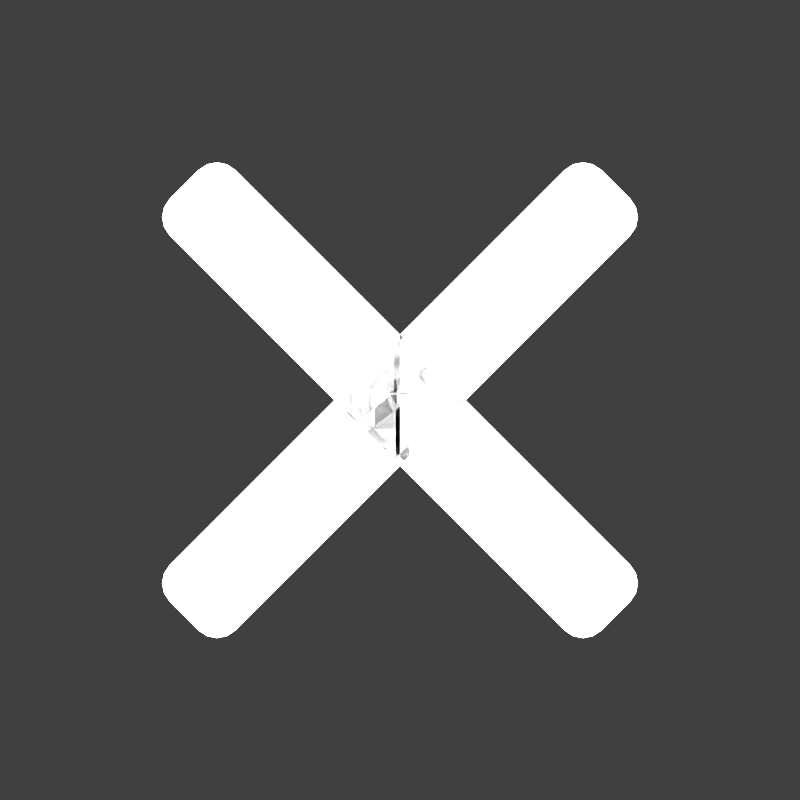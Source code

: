 # Source: spotilogos.blend  (saved by Blender 4.0.36; exported with 4.5.12 LTS)
import bpy
from mathutils import Matrix  # noqa: F401  (used for matrix-valued properties, if any)

bpy.ops.wm.read_factory_settings(use_empty=True)
scene = bpy.context.scene
scene.name = 'Scene'

# ---- collections
col_collection = bpy.data.collections.new('Collection'); scene.collection.children.link(col_collection)

# ---- images (referenced by path relative to the original .blend; pixels are not part of the script)
import os
ASSET_DIR = os.environ.get("B2B_ASSET_DIR", "")  # directory of the original .blend (textures are referenced by path, not embedded)
HERE = os.path.dirname(os.path.abspath(__file__))  # packed textures are extracted next to this script under _unpacked/

def load_image(name, relpath, width, height, colorspace="sRGB"):
    """Load a texture the original file referenced (path relative to the .blend, or extracted next to this script)."""
    p = next((c for c in (os.path.join(HERE, relpath), os.path.join(ASSET_DIR, relpath)) if relpath and os.path.exists(c)), "")
    if p:
        img = bpy.data.images.load(p, check_existing=True)
        img.name = name
    else:  # same state as the original file: an image datablock whose file is absent (Cycles renders it pink)
        img = bpy.data.images.new(name, width, height)
        img.source = "FILE"
        img.filepath = "//" + (relpath or name)
    img.colorspace_settings.name = colorspace
    return img
img_spotify_logo_without_text_svg_png = load_image('Spotify_logo_without_text.svg.png', 'Spotify_logo_without_text.svg.png', 1024, 1024, 'sRGB')
img_d8ix39x_0aafc1ff_a9ec_40dd_acff_2117220ffc02_png = load_image('d8ix39x-0aafc1ff-a9ec-40dd-acff-2117220ffc02.png', 'd8ix39x-0aafc1ff-a9ec-40dd-acff-2117220ffc02.png', 1024, 1024, 'sRGB')
img_instagram_black_logo_on_transparent_background_free_vector_jpg = load_image('instagram-black-logo-on-transparent-background-free-vector.jpg', 'instagram-black-logo-on-transparent-background-free-vector.jpg', 1024, 1024, 'sRGB')
img_images_png = load_image('images.png', 'images.png', 1024, 1024, 'sRGB')
img_z3bn6deaxmrjmqhnekpcze_1200_80_jpg = load_image('z3bn6deaxmrjmQHNEkpcZE-1200-80.jpg', 'z3bn6deaxmrjmQHNEkpcZE-1200-80.jpg', 1024, 1024, 'sRGB')
img_email_icon_free_vector_jpg = load_image('email-icon-free-vector.jpg', 'email-icon-free-vector.jpg', 1024, 1024, 'sRGB')
img_25231_png = load_image('25231.png', '25231.png', 1024, 1024, 'sRGB')

# ---- materials (node trees are filled in below, after node groups)
mat_spotify_logo_without_text_svg_002 = bpy.data.materials.new('Spotify_logo_without_text.svg.002')
mat_spotify_logo_without_text_svg_002.surface_render_method = 'BLENDED'
mat_spotify_logo_without_text_svg_002.blend_method = 'BLEND'
mat_spotify_logo_without_text_svg_001 = bpy.data.materials.new('Spotify_logo_without_text.svg.001')
mat_spotify_logo_without_text_svg_001.surface_render_method = 'BLENDED'
mat_spotify_logo_without_text_svg_001.blend_method = 'BLEND'
mat_material_002 = bpy.data.materials.new('Material.002')
mat_d8ix39x_0aafc1ff_a9ec_40dd_acff_2117220ffc02 = bpy.data.materials.new('d8ix39x-0aafc1ff-a9ec-40dd-acff-2117220ffc02')
mat_d8ix39x_0aafc1ff_a9ec_40dd_acff_2117220ffc02.surface_render_method = 'BLENDED'
mat_d8ix39x_0aafc1ff_a9ec_40dd_acff_2117220ffc02.blend_method = 'BLEND'
mat_instagram_black_logo_on_transparent_background_free_vector = bpy.data.materials.new('instagram-black-logo-on-transparent-background-free-vector')
mat_instagram_black_logo_on_transparent_background_free_vector.surface_render_method = 'BLENDED'
mat_instagram_black_logo_on_transparent_background_free_vector.blend_method = 'BLEND'
mat_images = bpy.data.materials.new('images')
mat_images.surface_render_method = 'BLENDED'
mat_images.blend_method = 'BLEND'
mat_z3bn6deaxmrjmqhnekpcze_1200_80 = bpy.data.materials.new('z3bn6deaxmrjmQHNEkpcZE-1200-80')
mat_z3bn6deaxmrjmqhnekpcze_1200_80.surface_render_method = 'BLENDED'
mat_z3bn6deaxmrjmqhnekpcze_1200_80.blend_method = 'BLEND'
mat_email_icon_free_vector = bpy.data.materials.new('email-icon-free-vector')
mat_email_icon_free_vector.surface_render_method = 'BLENDED'
mat_email_icon_free_vector.blend_method = 'BLEND'
mat_25231 = bpy.data.materials.new('25231')
mat_25231.surface_render_method = 'BLENDED'
mat_25231.blend_method = 'BLEND'

# ---- material node trees
mat_spotify_logo_without_text_svg_002.use_nodes = True; mat_spotify_logo_without_text_svg_002.node_tree.nodes.clear()
_N = mat_spotify_logo_without_text_svg_002.node_tree.nodes; _L = mat_spotify_logo_without_text_svg_002.node_tree.links
n0 = _N.new('ShaderNodeOutputMaterial'); n0.name = 'Material Output'; n0.location = (493, 300)
n1 = _N.new('ShaderNodeBsdfTransparent'); n1.name = 'Transparent BSDF'; n1.location = (-164, 168)
n2 = _N.new('ShaderNodeTexImage'); n2.name = 'Image Texture'; n2.location = (-453, 376)
n2.image = img_spotify_logo_without_text_svg_png
n2.extension = 'CLIP'
n3 = _N.new('ShaderNodeMixShader'); n3.name = 'Mix Shader'; n3.location = (272, 349)
n4 = _N.new('ShaderNodeHueSaturation'); n4.name = 'Hue/Saturation/Value'; n4.location = (43, 482)
n4.inputs[1].default_value = 2.0
n5 = _N.new('ShaderNodeRGB'); n5.name = 'RGB'; n5.location = (-177, 574)
n5.outputs[0].default_value = (0.8309, 0.402, 0.006049, 1.0)
_L.new(n3.outputs[0], n0.inputs[0])
_L.new(n2.outputs[1], n3.inputs[0])
_L.new(n1.outputs[0], n3.inputs[1])
_L.new(n4.outputs[0], n3.inputs[2])
_L.new(n5.outputs[0], n4.inputs[4])
n0.is_active_output = True
mat_spotify_logo_without_text_svg_001.use_nodes = True; mat_spotify_logo_without_text_svg_001.node_tree.nodes.clear()
_N = mat_spotify_logo_without_text_svg_001.node_tree.nodes; _L = mat_spotify_logo_without_text_svg_001.node_tree.links
n0 = _N.new('ShaderNodeOutputMaterial'); n0.name = 'Material Output'; n0.location = (300, 300)
n1 = _N.new('ShaderNodeBsdfTransparent'); n1.name = 'Transparent BSDF'; n1.location = (-63, 175)
n2 = _N.new('ShaderNodeTexImage'); n2.name = 'Image Texture'; n2.location = (-360, 373)
n2.image = img_spotify_logo_without_text_svg_png
n2.extension = 'CLIP'
n3 = _N.new('ShaderNodeMixShader'); n3.name = 'Mix Shader'; n3.location = (80, 349)
_L.new(n3.outputs[0], n0.inputs[0])
_L.new(n2.outputs[1], n3.inputs[0])
_L.new(n1.outputs[0], n3.inputs[1])
n0.is_active_output = True
mat_material_002.use_nodes = True; mat_material_002.node_tree.nodes.clear()
_N = mat_material_002.node_tree.nodes; _L = mat_material_002.node_tree.links
n0 = _N.new('ShaderNodeBsdfPrincipled'); n0.name = 'Principled BSDF'; n0.location = (10, 300)
n0.inputs[3].default_value = 1.45
n1 = _N.new('ShaderNodeOutputMaterial'); n1.name = 'Material Output'; n1.location = (300, 300)
n2 = _N.new('ShaderNodeRGB'); n2.name = 'RGB'; n2.location = (146, 553)
n2.outputs[0].default_value = (0.03311, 0.0331, 0.0331, 1.0)
_L.new(n2.outputs[0], n1.inputs[0])
n1.is_active_output = True
mat_d8ix39x_0aafc1ff_a9ec_40dd_acff_2117220ffc02.use_nodes = True; mat_d8ix39x_0aafc1ff_a9ec_40dd_acff_2117220ffc02.node_tree.nodes.clear()
_N = mat_d8ix39x_0aafc1ff_a9ec_40dd_acff_2117220ffc02.node_tree.nodes; _L = mat_d8ix39x_0aafc1ff_a9ec_40dd_acff_2117220ffc02.node_tree.links
n0 = _N.new('ShaderNodeOutputMaterial'); n0.name = 'Material Output'; n0.location = (300, 300)
n1 = _N.new('ShaderNodeTexImage'); n1.name = 'Image Texture'; n1.location = (-200, 300)
n1.image = img_d8ix39x_0aafc1ff_a9ec_40dd_acff_2117220ffc02_png
n1.extension = 'CLIP'
n2 = _N.new('ShaderNodeBsdfPrincipled'); n2.name = 'Principled BSDF'; n2.location = (0, 300)
n2.inputs[3].default_value = 1.45
_L.new(n1.outputs[0], n2.inputs[0])
_L.new(n1.outputs[1], n2.inputs[4])
_L.new(n2.outputs[0], n0.inputs[0])
n0.is_active_output = True
mat_instagram_black_logo_on_transparent_background_free_vector.use_nodes = True; mat_instagram_black_logo_on_transparent_background_free_vector.node_tree.nodes.clear()
_N = mat_instagram_black_logo_on_transparent_background_free_vector.node_tree.nodes; _L = mat_instagram_black_logo_on_transparent_background_free_vector.node_tree.links
n0 = _N.new('ShaderNodeOutputMaterial'); n0.name = 'Material Output'; n0.location = (555, 300)
n1 = _N.new('ShaderNodeBsdfPrincipled'); n1.name = 'Principled BSDF'; n1.location = (255, 300)
n1.inputs[3].default_value = 1.45
n2 = _N.new('ShaderNodeTexImage'); n2.name = 'Image Texture'; n2.location = (-384, 275)
n2.image = img_instagram_black_logo_on_transparent_background_free_vector_jpg
n2.extension = 'CLIP'
n3 = _N.new('ShaderNodeValToRGB'); n3.name = 'Color Ramp'; n3.location = (-65, 190)
while len(n3.color_ramp.elements) > 1: n3.color_ramp.elements.remove(n3.color_ramp.elements[-1])
n3.color_ramp.elements[0].position = 0.5753; n3.color_ramp.elements[0].color = (1.0, 1.0, 1.0, 1.0)
_e = n3.color_ramp.elements.new(1.0); _e.color = (0.0, 0.0, 0.0, 1.0)
_L.new(n2.outputs[0], n1.inputs[0])
_L.new(n1.outputs[0], n0.inputs[0])
_L.new(n3.outputs[0], n1.inputs[4])
_L.new(n2.outputs[0], n3.inputs[0])
n0.is_active_output = True
mat_images.use_nodes = True; mat_images.node_tree.nodes.clear()
_N = mat_images.node_tree.nodes; _L = mat_images.node_tree.links
n0 = _N.new('ShaderNodeBsdfPrincipled'); n0.name = 'Principled BSDF'; n0.location = (245, 300)
n0.inputs[3].default_value = 1.45
n1 = _N.new('ShaderNodeOutputMaterial'); n1.name = 'Material Output'; n1.location = (545, 300)
n2 = _N.new('ShaderNodeTexImage'); n2.name = 'Image Texture'; n2.location = (-395, 283)
n2.image = img_images_png
n2.extension = 'CLIP'
n3 = _N.new('ShaderNodeValToRGB'); n3.name = 'Color Ramp'; n3.location = (-98, 205)
while len(n3.color_ramp.elements) > 1: n3.color_ramp.elements.remove(n3.color_ramp.elements[-1])
n3.color_ramp.elements[0].position = 0.2957; n3.color_ramp.elements[0].color = (1.0, 1.0, 1.0, 1.0)
_e = n3.color_ramp.elements.new(0.6828); _e.color = (0.0, 0.0, 0.0, 1.0)
_L.new(n2.outputs[0], n0.inputs[0])
_L.new(n0.outputs[0], n1.inputs[0])
_L.new(n3.outputs[0], n0.inputs[4])
_L.new(n2.outputs[0], n3.inputs[0])
n1.is_active_output = True
mat_z3bn6deaxmrjmqhnekpcze_1200_80.use_nodes = True; mat_z3bn6deaxmrjmqhnekpcze_1200_80.node_tree.nodes.clear()
_N = mat_z3bn6deaxmrjmqhnekpcze_1200_80.node_tree.nodes; _L = mat_z3bn6deaxmrjmqhnekpcze_1200_80.node_tree.links
n0 = _N.new('ShaderNodeOutputMaterial'); n0.name = 'Material Output'; n0.location = (595, 300)
n1 = _N.new('ShaderNodeBsdfPrincipled'); n1.name = 'Principled BSDF'; n1.location = (295, 300)
n1.inputs[3].default_value = 1.45
n2 = _N.new('ShaderNodeTexImage'); n2.name = 'Image Texture'; n2.location = (-345, 278)
n2.image = img_z3bn6deaxmrjmqhnekpcze_1200_80_jpg
n2.extension = 'CLIP'
n3 = _N.new('ShaderNodeValToRGB'); n3.name = 'Color Ramp'; n3.location = (-14, 186)
while len(n3.color_ramp.elements) > 1: n3.color_ramp.elements.remove(n3.color_ramp.elements[-1])
n3.color_ramp.elements[0].position = 0.5914; n3.color_ramp.elements[0].color = (1.0, 1.0, 1.0, 1.0)
_e = n3.color_ramp.elements.new(0.7366); _e.color = (0.0, 0.0, 0.0, 1.0)
_L.new(n2.outputs[0], n1.inputs[0])
_L.new(n1.outputs[0], n0.inputs[0])
_L.new(n3.outputs[0], n1.inputs[4])
_L.new(n2.outputs[0], n3.inputs[0])
n0.is_active_output = True
mat_email_icon_free_vector.use_nodes = True; mat_email_icon_free_vector.node_tree.nodes.clear()
_N = mat_email_icon_free_vector.node_tree.nodes; _L = mat_email_icon_free_vector.node_tree.links
n0 = _N.new('ShaderNodeOutputMaterial'); n0.name = 'Material Output'; n0.location = (555, 300)
n1 = _N.new('ShaderNodeBsdfPrincipled'); n1.name = 'Principled BSDF'; n1.location = (255, 300)
n1.inputs[3].default_value = 1.45
n2 = _N.new('ShaderNodeTexImage'); n2.name = 'Image Texture'; n2.location = (-385, 249)
n2.image = img_email_icon_free_vector_jpg
n2.extension = 'CLIP'
n3 = _N.new('ShaderNodeValToRGB'); n3.name = 'Color Ramp'; n3.location = (-65, 226)
while len(n3.color_ramp.elements) > 1: n3.color_ramp.elements.remove(n3.color_ramp.elements[-1])
n3.color_ramp.elements[0].position = 0.0; n3.color_ramp.elements[0].color = (1.0, 1.0, 1.0, 1.0)
_e = n3.color_ramp.elements.new(0.5269); _e.color = (0.0, 0.0, 0.0, 1.0)
_L.new(n1.outputs[0], n0.inputs[0])
_L.new(n3.outputs[0], n1.inputs[4])
_L.new(n2.outputs[0], n3.inputs[0])
n0.is_active_output = True
mat_25231.use_nodes = True; mat_25231.node_tree.nodes.clear()
_N = mat_25231.node_tree.nodes; _L = mat_25231.node_tree.links
n0 = _N.new('ShaderNodeOutputMaterial'); n0.name = 'Material Output'; n0.location = (300, 300)
n1 = _N.new('ShaderNodeTexImage'); n1.name = 'Image Texture'; n1.location = (-200, 300)
n1.image = img_25231_png
n1.extension = 'CLIP'
n2 = _N.new('ShaderNodeBsdfPrincipled'); n2.name = 'Principled BSDF'; n2.location = (0, 300)
n2.inputs[3].default_value = 1.45
_L.new(n1.outputs[0], n2.inputs[0])
_L.new(n1.outputs[1], n2.inputs[4])
_L.new(n2.outputs[0], n0.inputs[0])
n0.is_active_output = True

# ---- world
world_world = bpy.data.worlds.new('World'); scene.world = world_world
world_world.use_nodes = True; world_world.node_tree.nodes.clear()
_N = world_world.node_tree.nodes; _L = world_world.node_tree.links
n0 = _N.new('ShaderNodeOutputWorld'); n0.name = 'World Output'; n0.location = (300, 300)
n1 = _N.new('ShaderNodeBackground'); n1.name = 'Background'; n1.location = (10, 300)
n1.inputs[0].default_value = (0.05088, 0.05088, 0.05088, 1.0)
_L.new(n1.outputs[0], n0.inputs[0])
n0.is_active_output = True
world_world.color = (0.05088, 0.05088, 0.05088)
world_world.use_sun_shadow = False
world_world.sun_shadow_jitter_overblur = 0.0

# ---- cameras
cam_camera = bpy.data.cameras.new('Camera')
cam_camera.clip_end = 100.0
cam_camera.ortho_scale = 7.314

# ---- lights
light_sun = bpy.data.lights.new('Sun', 'SUN')
light_sun.transmission_factor = 0.0
light_sun.energy = 20.0

# ---- meshes
me_spotify_logo_without_text_svg = bpy.data.meshes.new('Spotify_logo_without_text.svg')
me_spotify_logo_without_text_svg.from_pydata([(-0.4213, -0.4553, -0.02663), (0.4893, -0.4553, -0.02663), (-0.4213, 0.4553, -0.02663), (0.4893, 0.4553, -0.02663), (-0.4523, -0.5106, -0.06053), (0.5477, -0.5106, -0.06053), (-0.4523, 0.4894, -0.06053), (0.5477, 0.4894, -0.06053)], [], [(0, 2, 3, 1), (4, 5, 7, 6), (0, 1, 5, 4), (1, 3, 7, 5), (2, 0, 4, 6), (3, 2, 6, 7)])
me_spotify_logo_without_text_svg.polygons.foreach_set('material_index', [0, 1, 1, 1, 1, 1])
_uv = me_spotify_logo_without_text_svg.uv_layers.new(name='UVMap')
_uv.uv.foreach_set('vector', [0.0, 0.0, 0.0, 1.0, 1.0, 1.0, 1.0, 0.0, 0.0, 0.0, 1.0, 0.0, 1.0, 1.0, 0.0, 1.0, 0.0, 0.0, 1.0, 0.0, 1.0, 0.0, 0.0, 0.0, 1.0, 0.0, 1.0, 1.0, 1.0, 1.0, 1.0, 0.0, 0.0, 1.0, 0.0, 0.0, 0.0, 0.0, 0.0, 1.0, 1.0, 1.0, 0.0, 1.0, 0.0, 1.0, 1.0, 1.0])
me_spotify_logo_without_text_svg.materials.append(mat_spotify_logo_without_text_svg_002)
me_spotify_logo_without_text_svg.materials.append(mat_spotify_logo_without_text_svg_001)
me_spotify_logo_without_text_svg.update()
me_spotify_logo_without_text_svg_001 = bpy.data.meshes.new('Spotify_logo_without_text.svg.001')
me_spotify_logo_without_text_svg_001.from_pydata([(-0.2662, -0.7424, -0.02663), (0.3341, -0.7424, -0.02663), (-0.4117, 0.4022, -0.02663), (0.4797, 0.4022, -0.02663), (-0.7878, 0.8258, -0.01283), (-0.7878, -0.8258, -0.01283), (0.8639, -0.8258, -0.01283), (0.8639, 0.8258, -0.01283), (-1.088, 0.9202, -0.02663), (-0.3091, -0.7853, -0.02663), (0.3771, -0.7853, -0.02663), (1.155, 0.9202, -0.02663), (-0.7878, 0.6663, -0.01283), (-0.7878, -0.6616, -0.01283), (0.8639, -0.6616, -0.01283), (0.8639, 0.6663, -0.01283), (-1.088, 0.8539, -0.02663), (-0.3091, -0.6181, -0.02663), (0.3771, -0.6181, -0.02663), (1.155, 0.8539, -0.02663), (-0.4117, 0.3161, -0.02663), (-0.2662, -0.5837, -0.02663), (0.3341, -0.5837, -0.02663), (0.4797, 0.3161, -0.02663), (-0.7878, -0.6066, -0.01283), (0.8639, -0.6066, -0.01283), (-0.4755, -0.4177, -0.02663), (0.5434, -0.4177, -0.02663), (-0.4117, -0.3709, -0.02663), (0.4797, -0.3709, -0.02663), (-1.197, 0.9538, -0.02567), (-0.3424, -0.7881, -0.02567), (0.411, -0.7881, -0.02567), (1.266, 0.9538, -0.02567), (0.6794, -0.7711, -0.02567), (1.266, 0.881, -0.02567), (-1.197, 0.881, -0.02567), (-0.6108, -0.7711, -0.02567), (-0.682, -0.2767, -0.02567), (0.7506, -0.2767, -0.02567), (0.8639, 0.6012, -0.01283), (0.5434, 0.3274, -0.02663), (0.4797, 0.2809, -0.02663), (-0.7878, 0.6012, -0.01283), (-0.4755, 0.3274, -0.02663), (-0.4117, 0.2809, -0.02663), (-0.682, 0.2742, -0.02567), (0.7506, 0.2742, -0.02567)], [], [(20, 2, 3, 23), (37, 31, 5, 13), (31, 32, 6, 5), (35, 33, 7, 15), (33, 30, 4, 7), (21, 0, 9, 17), (0, 1, 10, 9), (23, 3, 11, 19), (3, 2, 8, 11), (1, 22, 18, 10), (42, 23, 19, 41), (2, 20, 16, 8), (28, 21, 17, 26), (32, 34, 14, 6), (47, 35, 15, 40), (30, 36, 12, 4), (38, 37, 13, 24), (0, 21, 22, 1), (45, 20, 23, 42), (21, 28, 29, 22), (46, 38, 24, 43), (34, 39, 25, 14), (45, 28, 26, 44), (22, 29, 27, 18), (18, 27, 39, 34), (44, 26, 38, 46), (26, 17, 37, 38), (8, 16, 36, 30), (41, 19, 35, 47), (10, 18, 34, 32), (11, 8, 30, 33), (19, 11, 33, 35), (9, 10, 32, 31), (17, 9, 31, 37), (27, 41, 47, 39), (16, 44, 46, 36), (20, 45, 44, 16), (36, 46, 43, 12), (28, 45, 42, 29), (39, 47, 40, 25), (29, 42, 41, 27)])
_uv = me_spotify_logo_without_text_svg_001.uv_layers.new(name='UVMap')
_uv.uv.foreach_set('vector', [0.1704, 0.7659, 0.1704, 0.8296, 0.8296, 0.8296, 0.8296, 0.7659, 0.1147, 0.1913, 0.1147, 0.1147, 0.0, 0.0, 0.0, 0.09944, 0.1147, 0.1147, 0.8853, 0.1147, 1.0, 0.0, 0.0, 0.0, 0.8853, 0.8109, 0.8853, 0.8853, 1.0, 1.0, 1.0, 0.9034, 0.8853, 0.8853, 0.1147, 0.8853, 0.0, 1.0, 1.0, 1.0, 0.1704, 0.2359, 0.1704, 0.1704, 0.1232, 0.1232, 0.1232, 0.1982, 0.1704, 0.1704, 0.8296, 0.1704, 0.8768, 0.1232, 0.1232, 0.1232, 0.8296, 0.7659, 0.8296, 0.8296, 0.8768, 0.8768, 0.8768, 0.804, 0.8296, 0.8296, 0.1704, 0.8296, 0.1232, 0.8768, 0.8768, 0.8768, 0.8296, 0.1704, 0.8296, 0.2359, 0.8768, 0.1982, 0.8768, 0.1232, 0.8296, 0.7399, 0.8296, 0.7659, 0.8768, 0.804, 0.8768, 0.7743, 0.1704, 0.8296, 0.1704, 0.7659, 0.1232, 0.804, 0.1232, 0.8768, 0.1704, 0.2579, 0.1704, 0.2359, 0.1232, 0.1982, 0.1232, 0.2233, 0.8853, 0.1147, 0.8853, 0.1913, 1.0, 0.09944, 1.0, 0.0, 0.8853, 0.7805, 0.8853, 0.8109, 1.0, 0.9034, 1.0, 0.864, 0.1147, 0.8853, 0.1147, 0.8109, 0.0, 0.9034, 0.0, 1.0, 0.1147, 0.217, 0.1147, 0.1913, 0.0, 0.09944, 0.0, 0.1327, 0.1704, 0.1704, 0.1704, 0.2359, 0.8296, 0.2359, 0.8296, 0.1704, 0.1704, 0.7399, 0.1704, 0.7659, 0.8296, 0.7659, 0.8296, 0.7399, 0.1704, 0.2359, 0.1704, 0.2579, 0.8296, 0.2579, 0.8296, 0.2359, 0.1147, 0.7805, 0.1147, 0.217, 0.0, 0.1327, 0.0, 0.864, 0.8853, 0.1913, 0.8853, 0.217, 1.0, 0.1327, 1.0, 0.09944, 0.1704, 0.7399, 0.1704, 0.2579, 0.1232, 0.2233, 0.1232, 0.7743, 0.8296, 0.2359, 0.8296, 0.2579, 0.8768, 0.2233, 0.8768, 0.1982, 0.8768, 0.1982, 0.8768, 0.2233, 0.8853, 0.217, 0.8853, 0.1913, 0.1232, 0.7743, 0.1232, 0.2233, 0.1147, 0.217, 0.1147, 0.7805, 0.1232, 0.2233, 0.1232, 0.1982, 0.1147, 0.1913, 0.1147, 0.217, 0.1232, 0.8768, 0.1232, 0.804, 0.1147, 0.8109, 0.1147, 0.8853, 0.8768, 0.7743, 0.8768, 0.804, 0.8853, 0.8109, 0.8853, 0.7805, 0.8768, 0.1232, 0.8768, 0.1982, 0.8853, 0.1913, 0.8853, 0.1147, 0.8768, 0.8768, 0.1232, 0.8768, 0.1147, 0.8853, 0.8853, 0.8853, 0.8768, 0.804, 0.8768, 0.8768, 0.8853, 0.8853, 0.8853, 0.8109, 0.1232, 0.1232, 0.8768, 0.1232, 0.8853, 0.1147, 0.1147, 0.1147, 0.1232, 0.1982, 0.1232, 0.1232, 0.1147, 0.1147, 0.1147, 0.1913, 0.8768, 0.2233, 0.8768, 0.7743, 0.8853, 0.7805, 0.8853, 0.217, 0.1232, 0.804, 0.1232, 0.7743, 0.1147, 0.7805, 0.1147, 0.8109, 0.1704, 0.7659, 0.1704, 0.7399, 0.1232, 0.7743, 0.1232, 0.804, 0.1147, 0.8109, 0.1147, 0.7805, 0.0, 0.864, 0.0, 0.9034, 0.1704, 0.2579, 0.1704, 0.7399, 0.8296, 0.7399, 0.8296, 0.2579, 0.8853, 0.217, 0.8853, 0.7805, 1.0, 0.864, 1.0, 0.1327, 0.8296, 0.2579, 0.8296, 0.7399, 0.8768, 0.7743, 0.8768, 0.2233])
me_spotify_logo_without_text_svg_001.materials.append(mat_spotify_logo_without_text_svg_002)
me_spotify_logo_without_text_svg_001.materials.append(mat_spotify_logo_without_text_svg_001)
me_spotify_logo_without_text_svg_001.update()
me_spotify_logo_without_text_svg_002 = bpy.data.meshes.new('Spotify_logo_without_text.svg.002')
me_spotify_logo_without_text_svg_002.from_pydata([(-2.109, -1.962, -0.4221), (1.815, -1.962, -0.4221), (-2.109, 1.962, -0.4221), (1.815, 1.962, -0.4221)], [], [(0, 1, 3, 2)])
me_spotify_logo_without_text_svg_002.polygons.foreach_set('material_index', [2])
_uv = me_spotify_logo_without_text_svg_002.uv_layers.new(name='UVMap')
_uv.uv.foreach_set('vector', [0.0, 0.0, 1.0, 0.0, 1.0, 1.0, 0.0, 1.0])
me_spotify_logo_without_text_svg_002.materials.append(mat_spotify_logo_without_text_svg_002)
me_spotify_logo_without_text_svg_002.materials.append(mat_spotify_logo_without_text_svg_001)
me_spotify_logo_without_text_svg_002.materials.append(mat_material_002)
me_spotify_logo_without_text_svg_002.update()
me_triangle = bpy.data.meshes.new('Triangle')
me_triangle.from_pydata([(0.0, 1.0, 0.0), (0.5, 0.0, 0.0), (-0.5, 0.0, 0.0), (0.25, 0.0, 0.0), (-4.015e-08, 0.5319, 4.015e-08), (-0.25, 0.0, 0.0)], [], [(0, 1, 3, 4, 5, 2)])
me_triangle.update()
me_d8ix39x_0aafc1ff_a9ec_40dd_acff_2117220ffc02 = bpy.data.meshes.new('d8ix39x-0aafc1ff-a9ec-40dd-acff-2117220ffc02')
me_d8ix39x_0aafc1ff_a9ec_40dd_acff_2117220ffc02.from_pydata([(-0.4198, -0.5, 0.0), (0.4198, -0.5, 0.0), (-0.4198, 0.5, 0.0), (0.4198, 0.5, 0.0)], [], [(0, 1, 3, 2)])
_uv = me_d8ix39x_0aafc1ff_a9ec_40dd_acff_2117220ffc02.uv_layers.new(name='UVMap')
_uv.uv.foreach_set('vector', [0.0, 0.0, 1.0, 0.0, 1.0, 1.0, 0.0, 1.0])
me_d8ix39x_0aafc1ff_a9ec_40dd_acff_2117220ffc02.materials.append(mat_d8ix39x_0aafc1ff_a9ec_40dd_acff_2117220ffc02)
me_d8ix39x_0aafc1ff_a9ec_40dd_acff_2117220ffc02.update()
me_instagram_black_logo_on_transparent_background_free_vector = bpy.data.meshes.new('instagram-black-logo-on-transparent-background-free-vector')
me_instagram_black_logo_on_transparent_background_free_vector.from_pydata([(-0.5, -0.5, 0.0), (0.5, -0.5, 0.0), (-0.5, 0.5, 0.0), (0.5, 0.5, 0.0)], [], [(0, 1, 3, 2)])
_uv = me_instagram_black_logo_on_transparent_background_free_vector.uv_layers.new(name='UVMap')
_uv.uv.foreach_set('vector', [0.0, 0.0, 1.0, 0.0, 1.0, 1.0, 0.0, 1.0])
me_instagram_black_logo_on_transparent_background_free_vector.materials.append(mat_instagram_black_logo_on_transparent_background_free_vector)
me_instagram_black_logo_on_transparent_background_free_vector.update()
me_images = bpy.data.meshes.new('images')
me_images.from_pydata([(-0.5, -0.5, 0.0), (0.5, -0.5, 0.0), (-0.5, 0.5, 0.0), (0.5, 0.5, 0.0)], [], [(0, 1, 3, 2)])
_uv = me_images.uv_layers.new(name='UVMap')
_uv.uv.foreach_set('vector', [0.0, 0.0, 1.0, 0.0, 1.0, 1.0, 0.0, 1.0])
me_images.materials.append(mat_images)
me_images.update()
me_z3bn6deaxmrjmqhnekpcze_1200_80 = bpy.data.meshes.new('z3bn6deaxmrjmQHNEkpcZE-1200-80')
me_z3bn6deaxmrjmqhnekpcze_1200_80.from_pydata([(-0.8881, -0.5, 0.0), (0.8881, -0.5, 0.0), (-0.8881, 0.5, 0.0), (0.8881, 0.5, 0.0)], [], [(0, 1, 3, 2)])
_uv = me_z3bn6deaxmrjmqhnekpcze_1200_80.uv_layers.new(name='UVMap')
_uv.uv.foreach_set('vector', [0.0, 0.0, 1.0, 0.0, 1.0, 1.0, 0.0, 1.0])
me_z3bn6deaxmrjmqhnekpcze_1200_80.materials.append(mat_z3bn6deaxmrjmqhnekpcze_1200_80)
me_z3bn6deaxmrjmqhnekpcze_1200_80.update()
me_email_icon_free_vector = bpy.data.meshes.new('email-icon-free-vector')
me_email_icon_free_vector.from_pydata([(-0.5, -0.5, 0.0), (0.5, -0.5, 0.0), (-0.5, 0.5, 0.0), (0.5, 0.5, 0.0)], [], [(0, 1, 3, 2)])
_uv = me_email_icon_free_vector.uv_layers.new(name='UVMap')
_uv.uv.foreach_set('vector', [0.0, 0.0, 1.0, 0.0, 1.0, 1.0, 0.0, 1.0])
me_email_icon_free_vector.materials.append(mat_email_icon_free_vector)
me_email_icon_free_vector.update()
me_25231 = bpy.data.meshes.new('25231')
me_25231.from_pydata([(-0.5, -0.5, 0.0), (0.5, -0.5, 0.0), (-0.5, 0.5, 0.0), (0.5, 0.5, 0.0)], [], [(0, 1, 3, 2)])
_uv = me_25231.uv_layers.new(name='UVMap')
_uv.uv.foreach_set('vector', [0.0, 0.0, 1.0, 0.0, 1.0, 1.0, 0.0, 1.0])
me_25231.materials.append(mat_25231)
me_25231.update()
me_plane_001 = bpy.data.meshes.new('Plane.001')
me_plane_001.from_pydata([(-2.193, -0.3658, 2.875e-09), (-2.399, -0.1597, 1.256e-09), (-2.272, -0.3501, 2.752e-09), (-2.339, -0.3054, 2.401e-09), (-2.383, -0.2386, 1.875e-09), (2.399, -0.1597, 1.256e-09), (2.193, -0.3658, 2.875e-09), (2.383, -0.2386, 1.875e-09), (2.339, -0.3054, 2.401e-09), (2.272, -0.3501, 2.752e-09), (-2.399, 0.1597, -1.256e-09), (-2.193, 0.3658, -2.875e-09), (-2.383, 0.2386, -1.875e-09), (-2.339, 0.3054, -2.401e-09), (-2.272, 0.3501, -2.752e-09), (2.193, 0.3658, -2.875e-09), (2.399, 0.1597, -1.256e-09), (2.272, 0.3501, -2.752e-09), (2.339, 0.3054, -2.401e-09), (2.383, 0.2386, -1.875e-09), (-2.399, -0.1597, -0.1245), (-2.193, -0.3658, -0.1245), (-2.383, -0.2386, -0.1245), (-2.339, -0.3054, -0.1245), (-2.272, -0.3501, -0.1245), (2.193, -0.3658, -0.1245), (2.399, -0.1597, -0.1245), (2.272, -0.3501, -0.1245), (2.339, -0.3054, -0.1245), (2.383, -0.2386, -0.1245), (-2.193, 0.3658, -0.1245), (-2.399, 0.1597, -0.1245), (-2.272, 0.3501, -0.1245), (-2.339, 0.3054, -0.1245), (-2.383, 0.2386, -0.1245), (2.399, 0.1597, -0.1245), (2.193, 0.3658, -0.1245), (2.383, 0.2386, -0.1245), (2.339, 0.3054, -0.1245), (2.272, 0.3501, -0.1245), (-0.3658, 2.193, -1.09e-07), (-0.1597, 2.399, -1.106e-07), (-0.3501, 2.272, -1.119e-07), (-0.3054, 2.339, -1.132e-07), (-0.2386, 2.383, -1.127e-07), (-0.1597, -2.399, 9.914e-08), (-0.3658, -2.193, 8.275e-08), (-0.2386, -2.383, 9.563e-08), (-0.3054, -2.339, 9.128e-08), (-0.3501, -2.272, 8.676e-08), (0.1597, 2.399, -9.914e-08), (0.3658, 2.193, -8.275e-08), (0.2386, 2.383, -9.563e-08), (0.3054, 2.339, -9.128e-08), (0.3501, 2.272, -8.676e-08), (0.3658, -2.193, 1.09e-07), (0.1597, -2.399, 1.106e-07), (0.3501, -2.272, 1.119e-07), (0.3054, -2.339, 1.132e-07), (0.2386, -2.383, 1.127e-07)], [], [(0, 6, 25, 21), (20, 22, 23, 24, 21, 25, 27, 28, 29, 26, 35, 37, 38, 39, 36, 30, 32, 33, 34, 31), (5, 16, 35, 26), (15, 11, 30, 36), (0, 2, 3, 4, 1, 10, 12, 13, 14, 11, 15, 17, 18, 19, 16, 5, 7, 8, 9, 6), (10, 31, 34, 12), (12, 34, 33, 13), (13, 33, 32, 14), (14, 32, 30, 11), (35, 16, 19, 37), (37, 19, 18, 38), (38, 18, 17, 39), (39, 17, 15, 36), (5, 26, 29, 7), (7, 29, 28, 8), (8, 28, 27, 9), (9, 27, 25, 6), (20, 1, 4, 22), (22, 4, 3, 23), (23, 3, 2, 24), (24, 2, 0, 21), (10, 1, 20, 31), (40, 42, 43, 44, 41, 50, 52, 53, 54, 51, 55, 57, 58, 59, 56, 45, 47, 48, 49, 46)])
_uv = me_plane_001.uv_layers.new(name='UVMap')
_uv.uv.foreach_set('vector', [0.04294, 0.0, 0.9571, 0.0, 0.9571, 0.0, 0.04294, 0.0, 0.0, 0.2816, 0.00109, 0.1739, 0.004192, 0.0275, 0.02651, 0.007146, 0.04294, 0.0, 0.9571, 0.0, 0.9735, 0.007146, 0.9958, 0.0275, 0.9989, 0.1739, 1.0, 0.2816, 1.0, 0.7184, 0.9989, 0.8261, 0.9958, 0.9725, 0.9735, 0.9929, 0.9571, 1.0, 0.04294, 1.0, 0.02651, 0.9929, 0.004192, 0.9725, 0.00109, 0.8261, 0.0, 0.7184, 1.0, 0.2816, 1.0, 0.7184, 1.0, 0.7184, 1.0, 0.2816, 0.9571, 1.0, 0.04294, 1.0, 0.04294, 1.0, 0.9571, 1.0, 0.04294, 0.0, 0.02651, 0.007146, 0.004192, 0.0275, 0.00109, 0.1739, 0.0, 0.2816, 0.0, 0.7184, 0.00109, 0.8261, 0.004192, 0.9725, 0.02651, 0.9929, 0.04294, 1.0, 0.9571, 1.0, 0.9735, 0.9929, 0.9958, 0.9725, 0.9989, 0.8261, 1.0, 0.7184, 1.0, 0.2816, 0.9989, 0.1739, 0.9958, 0.0275, 0.9735, 0.007146, 0.9571, 0.0, 0.0, 0.7184, 0.0, 0.7184, 0.00109, 0.8261, 0.00109, 0.8261, 0.00109, 0.8261, 0.00109, 0.8261, 0.004192, 0.9725, 0.004192, 0.9725, 0.004192, 0.9725, 0.004192, 0.9725, 0.02651, 0.9929, 0.02651, 0.9929, 0.02651, 0.9929, 0.02651, 0.9929, 0.04294, 1.0, 0.04294, 1.0, 1.0, 0.7184, 1.0, 0.7184, 0.9989, 0.8261, 0.9989, 0.8261, 0.9989, 0.8261, 0.9989, 0.8261, 0.9958, 0.9725, 0.9958, 0.9725, 0.9958, 0.9725, 0.9958, 0.9725, 0.9735, 0.9929, 0.9735, 0.9929, 0.9735, 0.9929, 0.9735, 0.9929, 0.9571, 1.0, 0.9571, 1.0, 1.0, 0.2816, 1.0, 0.2816, 0.9989, 0.1739, 0.9989, 0.1739, 0.9989, 0.1739, 0.9989, 0.1739, 0.9958, 0.0275, 0.9958, 0.0275, 0.9958, 0.0275, 0.9958, 0.0275, 0.9735, 0.007146, 0.9735, 0.007146, 0.9735, 0.007146, 0.9735, 0.007146, 0.9571, 0.0, 0.9571, 0.0, 0.0, 0.2816, 0.0, 0.2816, 0.00109, 0.1739, 0.00109, 0.1739, 0.00109, 0.1739, 0.00109, 0.1739, 0.004192, 0.0275, 0.004192, 0.0275, 0.004192, 0.0275, 0.004192, 0.0275, 0.02651, 0.007146, 0.02651, 0.007146, 0.02651, 0.007146, 0.02651, 0.007146, 0.04294, 0.0, 0.04294, 0.0, 0.0, 0.7184, 0.0, 0.2816, 0.0, 0.2816, 0.0, 0.7184, 0.04294, 0.0, 0.02651, 0.007146, 0.004192, 0.0275, 0.00109, 0.1739, 0.0, 0.2816, 0.0, 0.7184, 0.00109, 0.8261, 0.004192, 0.9725, 0.02651, 0.9929, 0.04294, 1.0, 0.9571, 1.0, 0.9735, 0.9929, 0.9958, 0.9725, 0.9989, 0.8261, 1.0, 0.7184, 1.0, 0.2816, 0.9989, 0.1739, 0.9958, 0.0275, 0.9735, 0.007146, 0.9571, 0.0])
me_plane_001.update()
me_plane_002 = bpy.data.meshes.new('Plane.002')
me_plane_002.from_pydata([(-2.193, -0.3658, 2.875e-09), (-2.399, -0.1597, 1.256e-09), (-2.272, -0.3501, 2.752e-09), (-2.339, -0.3054, 2.401e-09), (-2.383, -0.2386, 1.875e-09), (2.399, -0.1597, 1.256e-09), (2.193, -0.3658, 2.875e-09), (2.383, -0.2386, 1.875e-09), (2.339, -0.3054, 2.401e-09), (2.272, -0.3501, 2.752e-09), (-2.399, 0.1597, -1.256e-09), (-2.193, 0.3658, -2.875e-09), (-2.383, 0.2386, -1.875e-09), (-2.339, 0.3054, -2.401e-09), (-2.272, 0.3501, -2.752e-09), (2.193, 0.3658, -2.875e-09), (2.399, 0.1597, -1.256e-09), (2.272, 0.3501, -2.752e-09), (2.339, 0.3054, -2.401e-09), (2.383, 0.2386, -1.875e-09), (-2.399, -0.1597, -0.1245), (-2.193, -0.3658, -0.1245), (-2.383, -0.2386, -0.1245), (-2.339, -0.3054, -0.1245), (-2.272, -0.3501, -0.1245), (2.193, -0.3658, -0.1245), (2.399, -0.1597, -0.1245), (2.272, -0.3501, -0.1245), (2.339, -0.3054, -0.1245), (2.383, -0.2386, -0.1245), (-2.193, 0.3658, -0.1245), (-2.399, 0.1597, -0.1245), (-2.272, 0.3501, -0.1245), (-2.339, 0.3054, -0.1245), (-2.383, 0.2386, -0.1245), (2.399, 0.1597, -0.1245), (2.193, 0.3658, -0.1245), (2.383, 0.2386, -0.1245), (2.339, 0.3054, -0.1245), (2.272, 0.3501, -0.1245)], [], [(0, 6, 25, 21), (20, 22, 23, 24, 21, 25, 27, 28, 29, 26, 35, 37, 38, 39, 36, 30, 32, 33, 34, 31), (5, 16, 35, 26), (15, 11, 30, 36), (0, 2, 3, 4, 1, 10, 12, 13, 14, 11, 15, 17, 18, 19, 16, 5, 7, 8, 9, 6), (10, 31, 34, 12), (12, 34, 33, 13), (13, 33, 32, 14), (14, 32, 30, 11), (35, 16, 19, 37), (37, 19, 18, 38), (38, 18, 17, 39), (39, 17, 15, 36), (5, 26, 29, 7), (7, 29, 28, 8), (8, 28, 27, 9), (9, 27, 25, 6), (20, 1, 4, 22), (22, 4, 3, 23), (23, 3, 2, 24), (24, 2, 0, 21), (10, 1, 20, 31)])
_uv = me_plane_002.uv_layers.new(name='UVMap')
_uv.uv.foreach_set('vector', [0.04294, 0.0, 0.9571, 0.0, 0.9571, 0.0, 0.04294, 0.0, 0.0, 0.2816, 0.00109, 0.1739, 0.004192, 0.0275, 0.02651, 0.007146, 0.04294, 0.0, 0.9571, 0.0, 0.9735, 0.007146, 0.9958, 0.0275, 0.9989, 0.1739, 1.0, 0.2816, 1.0, 0.7184, 0.9989, 0.8261, 0.9958, 0.9725, 0.9735, 0.9929, 0.9571, 1.0, 0.04294, 1.0, 0.02651, 0.9929, 0.004192, 0.9725, 0.00109, 0.8261, 0.0, 0.7184, 1.0, 0.2816, 1.0, 0.7184, 1.0, 0.7184, 1.0, 0.2816, 0.9571, 1.0, 0.04294, 1.0, 0.04294, 1.0, 0.9571, 1.0, 0.04294, 0.0, 0.02651, 0.007146, 0.004192, 0.0275, 0.00109, 0.1739, 0.0, 0.2816, 0.0, 0.7184, 0.00109, 0.8261, 0.004192, 0.9725, 0.02651, 0.9929, 0.04294, 1.0, 0.9571, 1.0, 0.9735, 0.9929, 0.9958, 0.9725, 0.9989, 0.8261, 1.0, 0.7184, 1.0, 0.2816, 0.9989, 0.1739, 0.9958, 0.0275, 0.9735, 0.007146, 0.9571, 0.0, 0.0, 0.7184, 0.0, 0.7184, 0.00109, 0.8261, 0.00109, 0.8261, 0.00109, 0.8261, 0.00109, 0.8261, 0.004192, 0.9725, 0.004192, 0.9725, 0.004192, 0.9725, 0.004192, 0.9725, 0.02651, 0.9929, 0.02651, 0.9929, 0.02651, 0.9929, 0.02651, 0.9929, 0.04294, 1.0, 0.04294, 1.0, 1.0, 0.7184, 1.0, 0.7184, 0.9989, 0.8261, 0.9989, 0.8261, 0.9989, 0.8261, 0.9989, 0.8261, 0.9958, 0.9725, 0.9958, 0.9725, 0.9958, 0.9725, 0.9958, 0.9725, 0.9735, 0.9929, 0.9735, 0.9929, 0.9735, 0.9929, 0.9735, 0.9929, 0.9571, 1.0, 0.9571, 1.0, 1.0, 0.2816, 1.0, 0.2816, 0.9989, 0.1739, 0.9989, 0.1739, 0.9989, 0.1739, 0.9989, 0.1739, 0.9958, 0.0275, 0.9958, 0.0275, 0.9958, 0.0275, 0.9958, 0.0275, 0.9735, 0.007146, 0.9735, 0.007146, 0.9735, 0.007146, 0.9735, 0.007146, 0.9571, 0.0, 0.9571, 0.0, 0.0, 0.2816, 0.0, 0.2816, 0.00109, 0.1739, 0.00109, 0.1739, 0.00109, 0.1739, 0.00109, 0.1739, 0.004192, 0.0275, 0.004192, 0.0275, 0.004192, 0.0275, 0.004192, 0.0275, 0.02651, 0.007146, 0.02651, 0.007146, 0.02651, 0.007146, 0.02651, 0.007146, 0.04294, 0.0, 0.04294, 0.0, 0.0, 0.7184, 0.0, 0.2816, 0.0, 0.2816, 0.0, 0.7184])
me_plane_002.update()
me_triangle_001 = bpy.data.meshes.new('Triangle.001')
me_triangle_001.from_pydata([(0.535, -0.1349, 1.018e-08), (0.1849, -0.1349, 1.018e-08), (0.43, -0.1349, 1.018e-08), (0.535, -0.02986, 2.254e-09), (0.1849, -0.0141, 1.065e-09), (0.4119, -0.0141, 1.065e-09), (0.4142, 0.2152, -1.625e-08), (0.535, 0.2152, -1.625e-08), (0.5349, 0.935, -7.059e-08), (0.5349, 0.5849, -4.416e-08), (0.5349, 0.83, -6.266e-08), (0.4299, 0.935, -7.059e-08), (0.4141, 0.5849, -4.416e-08), (0.4141, 0.8119, -6.129e-08), (0.1848, 0.8142, -6.147e-08), (0.1848, 0.935, -7.059e-08), (-0.535, 0.9349, -7.058e-08), (-0.1849, 0.9349, -7.058e-08), (-0.43, 0.9349, -7.058e-08), (-0.535, 0.8299, -6.265e-08), (-0.1849, 0.8141, -6.146e-08), (-0.4119, 0.8141, -6.146e-08), (-0.4142, 0.5848, -4.415e-08), (-0.535, 0.5848, -4.415e-08), (-0.5349, -0.135, 1.02e-08), (-0.5349, 0.2151, -1.624e-08), (-0.5349, -0.02999, 2.264e-09), (-0.4299, -0.135, 1.019e-08), (-0.4141, 0.2151, -1.624e-08), (-0.4141, -0.01187, 8.963e-10), (-0.1848, -0.01424, 1.075e-09), (-0.1848, -0.135, 1.019e-08)], [], [(2, 1, 4, 5), (0, 2, 5, 3), (3, 5, 6, 7), (10, 9, 12, 13), (8, 10, 13, 11), (11, 13, 14, 15), (18, 17, 20, 21), (16, 18, 21, 19), (19, 21, 22, 23), (26, 25, 28, 29), (24, 26, 29, 27), (27, 29, 30, 31)])
me_triangle_001.update()

# ---- objects
ob_camera = bpy.data.objects.new('Camera', cam_camera)
ob_spotify_logo_without_text_svg = bpy.data.objects.new('Spotify_logo_without_text.svg', me_spotify_logo_without_text_svg)
ob_sun = bpy.data.objects.new('Sun', light_sun)
ob_spotify_logo_without_text_svg_001 = bpy.data.objects.new('Spotify_logo_without_text.svg.001', me_spotify_logo_without_text_svg_001)
ob_spotify_logo_without_text_svg_002 = bpy.data.objects.new('Spotify_logo_without_text.svg.002', me_spotify_logo_without_text_svg_002)
ob_triangle = bpy.data.objects.new('Triangle', me_triangle)
ob_d8ix39x_0aafc1ff_a9ec_40dd_acff_2117220ffc02 = bpy.data.objects.new('d8ix39x-0aafc1ff-a9ec-40dd-acff-2117220ffc02', me_d8ix39x_0aafc1ff_a9ec_40dd_acff_2117220ffc02)
ob_instagram_black_logo_on_transparent_background_free_vector = bpy.data.objects.new('instagram-black-logo-on-transparent-background-free-vector', me_instagram_black_logo_on_transparent_background_free_vector)
ob_images = bpy.data.objects.new('images', me_images)
ob_z3bn6deaxmrjmqhnekpcze_1200_80 = bpy.data.objects.new('z3bn6deaxmrjmQHNEkpcZE-1200-80', me_z3bn6deaxmrjmqhnekpcze_1200_80)
ob_email_icon_free_vector = bpy.data.objects.new('email-icon-free-vector', me_email_icon_free_vector)
ob_25231 = bpy.data.objects.new('25231', me_25231)
ob_plane_001 = bpy.data.objects.new('Plane.001', me_plane_001)
ob_plane_002 = bpy.data.objects.new('Plane.002', me_plane_002)
ob_triangle_001 = bpy.data.objects.new('Triangle.001', me_triangle_001)

# ---- transforms, parenting, visibility, modifiers, constraints
ob_camera.location = (0.0, -10.0, 0.0)
ob_camera.rotation_euler = (1.571, 0.0, 0.0)
ob_camera.lock_rotations_4d = False
ob_camera.empty_display_type = 'ARROWS'
ob_camera.color = (0.0, 0.0, 0.0, 0.0)
ob_camera.display_type = 'WIRE'
ob_camera.lineart.crease_threshold = 0.0
ob_spotify_logo_without_text_svg.location = (-0.3083, 0.0, 0.08556)
ob_spotify_logo_without_text_svg.rotation_euler = (1.571, -0.0, 0.0)
ob_spotify_logo_without_text_svg.scale = (7.317, 7.317, 7.317)
ob_spotify_logo_without_text_svg.hide_render = True
ob_sun.location = (-5.949, 0.0, -2.691)
ob_sun.rotation_euler = (0.5679, 0.2571, -0.8254)
ob_spotify_logo_without_text_svg_001.location = (-0.07145, -0.3514, -0.06248)
ob_spotify_logo_without_text_svg_001.rotation_euler = (1.571, -0.0, 0.0)
ob_spotify_logo_without_text_svg_001.scale = (6.414, 6.414, 6.414)
ob_spotify_logo_without_text_svg_001.hide_render = True
ob_spotify_logo_without_text_svg_001.is_holdout = True
ob_spotify_logo_without_text_svg_002.location = (-0.5862, -0.3514, -0.06248)
ob_spotify_logo_without_text_svg_002.rotation_euler = (1.571, -0.0, -0.442)
ob_spotify_logo_without_text_svg_002.scale = (6.414, 6.414, 6.414)
ob_spotify_logo_without_text_svg_002.hide_render = True
ob_triangle.location = (1.6, 0.0, -2.416e-07)
ob_triangle.rotation_euler = (1.571, 1.571, 0.0)
ob_triangle.scale = (4.0, -4.0, 4.0)
ob_triangle.hide_render = True
ob_d8ix39x_0aafc1ff_a9ec_40dd_acff_2117220ffc02.location = (0.0, 0.0, -0.2195)
ob_d8ix39x_0aafc1ff_a9ec_40dd_acff_2117220ffc02.rotation_euler = (1.571, 0.0, 0.0)
ob_d8ix39x_0aafc1ff_a9ec_40dd_acff_2117220ffc02.scale = (8.726, 8.726, 8.726)
ob_d8ix39x_0aafc1ff_a9ec_40dd_acff_2117220ffc02.hide_render = True
ob_instagram_black_logo_on_transparent_background_free_vector.location = (0.0, 0.0, 0.0)
ob_instagram_black_logo_on_transparent_background_free_vector.rotation_euler = (1.571, 0.0, 0.0)
ob_instagram_black_logo_on_transparent_background_free_vector.scale = (7.049, 7.049, 7.049)
ob_instagram_black_logo_on_transparent_background_free_vector.hide_render = True
ob_images.location = (0.0, 0.0, 0.0)
ob_images.rotation_euler = (1.571, 0.0, 0.0)
ob_images.scale = (6.255, 6.255, 6.255)
ob_images.hide_render = True
ob_z3bn6deaxmrjmqhnekpcze_1200_80.location = (0.0, 0.0, 0.0)
ob_z3bn6deaxmrjmqhnekpcze_1200_80.rotation_euler = (1.571, 0.0, 0.0)
ob_z3bn6deaxmrjmqhnekpcze_1200_80.scale = (8.021, 8.021, 8.021)
ob_z3bn6deaxmrjmqhnekpcze_1200_80.hide_render = True
ob_email_icon_free_vector.location = (0.0, 0.0, 0.0)
ob_email_icon_free_vector.rotation_euler = (1.571, 0.0, 0.0)
ob_email_icon_free_vector.scale = (7.972, 7.972, 7.972)
ob_email_icon_free_vector.hide_render = True
ob_25231.location = (0.0, 0.0, 0.0)
ob_25231.rotation_euler = (1.571, 0.0, 0.0)
ob_25231.scale = (5.865, 5.865, 5.865)
ob_25231.hide_render = True
ob_plane_001.location = (0.0, 0.0, 0.0)
ob_plane_001.rotation_euler = (1.571, -0.7854, 0.0)
ob_plane_001.scale = (1.146, 1.146, 1.146)
ob_plane_002.location = (0.0, 0.0, -1.113)
ob_plane_002.rotation_euler = (1.571, -0.0, 0.0)
ob_plane_002.scale = (0.7419, 0.7419, 0.7419)
ob_plane_002.hide_render = True
_m = ob_plane_002.modifiers.new('Array', 'ARRAY')
_m.count = 3
_m.use_constant_offset = True
_m.constant_offset_displace = (0.0, 1.5, 0.0)
_m.use_relative_offset = False
_m.relative_offset_displace = (0.0, 4.0, 0.0)
ob_triangle_001.location = (-1.6, 0.0, 0.0)
ob_triangle_001.rotation_euler = (1.571, -1.571, 0.0)
ob_triangle_001.scale = (4.0, -4.0, 4.0)
ob_triangle_001.hide_render = True

# ---- collection membership
col_collection.objects.link(ob_camera)
col_collection.objects.link(ob_spotify_logo_without_text_svg)
col_collection.objects.link(ob_sun)
col_collection.objects.link(ob_spotify_logo_without_text_svg_001)
col_collection.objects.link(ob_spotify_logo_without_text_svg_002)
col_collection.objects.link(ob_triangle)
col_collection.objects.link(ob_d8ix39x_0aafc1ff_a9ec_40dd_acff_2117220ffc02)
col_collection.objects.link(ob_instagram_black_logo_on_transparent_background_free_vector)
col_collection.objects.link(ob_images)
col_collection.objects.link(ob_z3bn6deaxmrjmqhnekpcze_1200_80)
col_collection.objects.link(ob_email_icon_free_vector)
col_collection.objects.link(ob_25231)
col_collection.objects.link(ob_plane_001)
col_collection.objects.link(ob_plane_002)
col_collection.objects.link(ob_triangle_001)

# ---- scene / render settings (as saved in the file)
scene.camera = ob_camera
scene.frame_start = 1; scene.frame_end = 250; scene.frame_set(95)
scene.render.engine = 'CYCLES'
scene.render.resolution_x = 32
scene.render.resolution_y = 32
scene.render.film_transparent = True
scene.cycles.feature_set = 'EXPERIMENTAL'
scene.cycles.samples = 16
scene.cycles.sampling_pattern = 'TABULATED_SOBOL'
scene.cycles.pixel_filter_type = 'GAUSSIAN'
scene.cycles.filter_width = 1.0
scene.view_settings.view_transform = 'Standard'
bpy.context.view_layer.update()
